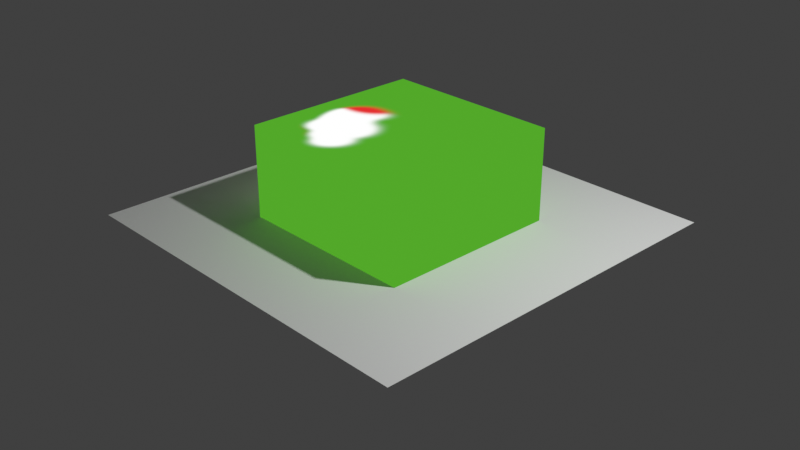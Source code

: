 # Source: library.blend  (saved by Blender 4.1.23; exported with 4.5.12 LTS)
import bpy
from mathutils import Matrix  # noqa: F401  (used for matrix-valued properties, if any)

bpy.ops.wm.read_factory_settings(use_empty=True)
scene = bpy.context.scene
scene.name = 'Scene'

# ---- collections
col_collection = bpy.data.collections.new('Collection'); scene.collection.children.link(col_collection)

# ---- images (referenced by path relative to the original .blend; pixels are not part of the script)
import os
ASSET_DIR = os.environ.get("B2B_ASSET_DIR", "")  # directory of the original .blend (textures are referenced by path, not embedded)
HERE = os.path.dirname(os.path.abspath(__file__))  # packed textures are extracted next to this script under _unpacked/

def load_image(name, relpath, width, height, colorspace="sRGB"):
    """Load a texture the original file referenced (path relative to the .blend, or extracted next to this script)."""
    p = next((c for c in (os.path.join(HERE, relpath), os.path.join(ASSET_DIR, relpath)) if relpath and os.path.exists(c)), "")
    if p:
        img = bpy.data.images.load(p, check_existing=True)
        img.name = name
    else:  # same state as the original file: an image datablock whose file is absent (Cycles renders it pink)
        img = bpy.data.images.new(name, width, height)
        img.source = "FILE"
        img.filepath = "//" + (relpath or name)
    img.colorspace_settings.name = colorspace
    return img
img_paintsystem_3 = load_image('PaintSystem_3', '_unpacked/PaintSystem_3.b60ec6dc.png', 1024, 1024, 'sRGB')
img_paintsystem_4 = load_image('PaintSystem_4', '_unpacked/PaintSystem_4.18a462ef.png', 1024, 1024, 'sRGB')

# ---- materials (node trees are filled in below, after node groups)
mat_material = bpy.data.materials.new('Material')
mat_material.alpha_threshold = 0.0
mat_material.use_transparency_overlap = False
mat_material.show_transparent_back = False
mat_material.use_transparent_shadow = False
mat_material.roughness = 0.5
mat_material.line_color = (0.0, 0.0, 0.0, 1.0)

# ---- node groups
ng_ps_alpha_over = bpy.data.node_groups.new('_PS_Alpha_Over', 'ShaderNodeTree')
_s = ng_ps_alpha_over.interface.new_socket(name='Color', in_out='OUTPUT', socket_type='NodeSocketColor')
_s.default_value = (0.8, 0.8, 0.8, 1.0)
_s = ng_ps_alpha_over.interface.new_socket(name='Alpha', in_out='OUTPUT', socket_type='NodeSocketFloat')
_s = ng_ps_alpha_over.interface.new_socket(name='Clip', in_out='INPUT', socket_type='NodeSocketBool')
_s = ng_ps_alpha_over.interface.new_socket(name='Over Factor', in_out='INPUT', socket_type='NodeSocketFloat')
_s.subtype = 'FACTOR'
_s.default_value = 1.0
_s.min_value = 0.0
_s.max_value = 1.0
_s = ng_ps_alpha_over.interface.new_socket(name='Over Color', in_out='INPUT', socket_type='NodeSocketColor')
_s = ng_ps_alpha_over.interface.new_socket(name='Over Alpha', in_out='INPUT', socket_type='NodeSocketFloat')
_s.subtype = 'FACTOR'
_s.min_value = 0.0
_s.max_value = 1.0
_s = ng_ps_alpha_over.interface.new_socket(name='Under Factor', in_out='INPUT', socket_type='NodeSocketFloat')
_s.subtype = 'FACTOR'
_s.default_value = 1.0
_s.min_value = 0.0
_s.max_value = 1.0
_s = ng_ps_alpha_over.interface.new_socket(name='Under Color', in_out='INPUT', socket_type='NodeSocketColor')
_s = ng_ps_alpha_over.interface.new_socket(name='Under Alpha', in_out='INPUT', socket_type='NodeSocketFloat')
_s.subtype = 'FACTOR'
_s.min_value = 0.0
_s.max_value = 1.0
_N = ng_ps_alpha_over.nodes; _L = ng_ps_alpha_over.links
n0 = _N.new('NodeGroupOutput'); n0.name = 'Group Output'; n0.location = (423, -8)
n1 = _N.new('NodeGroupInput'); n1.name = 'Group Input'; n1.location = (-708, 37)
n2 = _N.new('ShaderNodeVectorMath'); n2.name = 'Vector Math.002'; n2.location = (-296, -53)
n2.hide = True
n2.operation = 'SCALE'
n3 = _N.new('ShaderNodeVectorMath'); n3.name = 'Vector Math.004'; n3.location = (199, -5)
n3.hide = True
n3.operation = 'DIVIDE'
n4 = _N.new('ShaderNodeMix'); n4.name = 'Mix'; n4.location = (-298, -5)
n4.hide = True
n5 = _N.new('ShaderNodeMix'); n5.name = 'Mix.001'; n5.location = (-46, -12)
n5.hide = True
n5.data_type = 'RGBA'
n5.clamp_result = True
n6 = _N.new('ShaderNodeMix'); n6.name = 'Mix.002'; n6.location = (-52, -69)
n6.hide = True
n6.inputs[3].default_value = 1.0
n7 = _N.new('ShaderNodeMix'); n7.name = 'Mix.003'; n7.location = (193, -90)
n7.hide = True
n8 = _N.new('ShaderNodeMix'); n8.name = 'Mix.004'; n8.location = (-523, -105)
n8.hide = True
n9 = _N.new('NodeReroute'); n9.name = 'Reroute'; n9.location = (80, 11)
n9.width = 16
n9.socket_idname = 'NodeSocketBool'
_L.new(n1.outputs[5], n2.inputs[0])
_L.new(n8.outputs[0], n2.inputs[3])
_L.new(n3.outputs[0], n0.inputs[0])
_L.new(n1.outputs[1], n4.inputs[0])
_L.new(n2.outputs[0], n5.inputs[6])
_L.new(n4.outputs[0], n5.inputs[0])
_L.new(n1.outputs[2], n5.inputs[7])
_L.new(n5.outputs[2], n3.inputs[0])
_L.new(n4.outputs[0], n6.inputs[0])
_L.new(n8.outputs[0], n6.inputs[2])
_L.new(n7.outputs[0], n0.inputs[1])
_L.new(n6.outputs[0], n3.inputs[1])
_L.new(n1.outputs[3], n4.inputs[3])
_L.new(n6.outputs[0], n7.inputs[2])
_L.new(n9.outputs[0], n7.inputs[0])
_L.new(n8.outputs[0], n7.inputs[3])
_L.new(n1.outputs[6], n8.inputs[3])
_L.new(n1.outputs[4], n8.inputs[0])
_L.new(n1.outputs[0], n9.inputs[0])
n0.is_active_output = True
ng_ps_check_duplications = bpy.data.node_groups.new('_PS_Check_Duplications', 'ShaderNodeTree')
_s = ng_ps_check_duplications.interface.new_socket(name='Color', in_out='OUTPUT', socket_type='NodeSocketColor')
_s.default_value = (0.8, 0.8, 0.8, 1.0)
_s = ng_ps_check_duplications.interface.new_socket(name='Alpha', in_out='OUTPUT', socket_type='NodeSocketFloat')
_s = ng_ps_check_duplications.interface.new_socket(name='Factor', in_out='INPUT', socket_type='NodeSocketFloat')
_s.subtype = 'FACTOR'
_s.default_value = 1.0
_s.min_value = 0.0
_s.max_value = 1.0
_s = ng_ps_check_duplications.interface.new_socket(name='Under Color', in_out='INPUT', socket_type='NodeSocketColor')
_s.default_value = (0.5, 0.5, 0.5, 1.0)
_s = ng_ps_check_duplications.interface.new_socket(name='Under Alpha', in_out='INPUT', socket_type='NodeSocketFloat')
_s.subtype = 'FACTOR'
_s.min_value = 0.0
_s.max_value = 1.0
_s = ng_ps_check_duplications.interface.new_socket(name='Over Color', in_out='INPUT', socket_type='NodeSocketColor')
_s.default_value = (0.5, 0.5, 0.5, 1.0)
_s = ng_ps_check_duplications.interface.new_socket(name='Over Alpha', in_out='INPUT', socket_type='NodeSocketFloat')
_s.subtype = 'FACTOR'
_s.min_value = 0.0
_s.max_value = 1.0
_N = ng_ps_check_duplications.nodes; _L = ng_ps_check_duplications.links
n0 = _N.new('NodeGroupOutput'); n0.name = 'Group Output'; n0.location = (494, 0)
n1 = _N.new('NodeGroupInput'); n1.name = 'Group Input'; n1.location = (-200, 0)
n2 = _N.new('ShaderNodeGroup'); n2.name = 'Group.002'; n2.location = (0, 0)
n2.width = 167
n2.node_tree = ng_ps_alpha_over
n2.inputs[0].default_value = False
n2.inputs[4].default_value = 1.0
n3 = _N.new('ShaderNodeGroup'); n3.name = 'Group.003'; n3.location = (242, 170)
n3.width = 167
n3.node_tree = ng_ps_alpha_over
n3.inputs[0].default_value = False
n3.inputs[1].default_value = 1.0
n3.inputs[2].default_value = (0.5, 0.5, 0.5, 1.0)
n3.inputs[3].default_value = 0.0
n3.inputs[4].default_value = 1.0
_L.new(n3.outputs[0], n0.inputs[0])
_L.new(n2.outputs[1], n0.inputs[1])
_L.new(n1.outputs[0], n2.inputs[1])
_L.new(n1.outputs[1], n2.inputs[5])
_L.new(n1.outputs[2], n2.inputs[6])
_L.new(n1.outputs[3], n2.inputs[2])
_L.new(n1.outputs[4], n2.inputs[3])
_L.new(n2.outputs[0], n3.inputs[5])
_L.new(n2.outputs[1], n3.inputs[6])
n0.is_active_output = True
ng_ps_layer_template = bpy.data.node_groups.new('_PS_Layer_Template', 'ShaderNodeTree')
_s = ng_ps_layer_template.interface.new_socket(name='Color', in_out='OUTPUT', socket_type='NodeSocketColor')
_s.default_value = (0.8, 0.8, 0.8, 1.0)
_s = ng_ps_layer_template.interface.new_socket(name='Alpha', in_out='OUTPUT', socket_type='NodeSocketFloat')
_s = ng_ps_layer_template.interface.new_socket(name='Opacity', in_out='INPUT', socket_type='NodeSocketFloat')
_s.subtype = 'FACTOR'
_s.default_value = 1.0
_s.min_value = 0.0
_s.max_value = 1.0
_s = ng_ps_layer_template.interface.new_socket(name='Clip', in_out='INPUT', socket_type='NodeSocketBool')
_s = ng_ps_layer_template.interface.new_socket(name='Color', in_out='INPUT', socket_type='NodeSocketColor')
_s = ng_ps_layer_template.interface.new_socket(name='Alpha', in_out='INPUT', socket_type='NodeSocketFloat')
_s.subtype = 'FACTOR'
_s.min_value = 0.0
_s.max_value = 1.0
_s = ng_ps_layer_template.interface.new_socket(name='Vector', in_out='INPUT', socket_type='NodeSocketVector')
_s.hide_value = True
_N = ng_ps_layer_template.nodes; _L = ng_ps_layer_template.links
n0 = _N.new('NodeGroupOutput'); n0.name = 'Group Output'; n0.location = (423, -8)
n1 = _N.new('NodeGroupInput'); n1.name = 'Group Input'; n1.location = (-1056, 61)
n2 = _N.new('ShaderNodeVectorMath'); n2.name = 'Vector Math.002'; n2.location = (-296, -53)
n2.hide = True
n2.operation = 'SCALE'
n3 = _N.new('ShaderNodeVectorMath'); n3.name = 'Vector Math.004'; n3.location = (199, -5)
n3.hide = True
n3.operation = 'DIVIDE'
n4 = _N.new('ShaderNodeMix'); n4.name = 'Mix.001'; n4.location = (-46, -12)
n4.hide = True
n4.data_type = 'RGBA'
n4.clamp_result = True
n5 = _N.new('ShaderNodeMix'); n5.name = 'Mix.002'; n5.location = (-52, -69)
n5.hide = True
n5.inputs[3].default_value = 1.0
n6 = _N.new('ShaderNodeMix'); n6.name = 'Mix.003'; n6.location = (193, -90)
n6.hide = True
n7 = _N.new('ShaderNodeMix'); n7.name = 'Mix.004'; n7.location = (-499, -12)
n7.hide = True
n8 = _N.new('NodeReroute'); n8.name = 'Reroute'; n8.location = (80, 11)
n8.width = 16
n8.socket_idname = 'NodeSocketBool'
n9 = _N.new('ShaderNodeTexImage'); n9.name = 'Image Texture'; n9.location = (-838, 238)
n9.interpolation = 'Closest'
n10 = _N.new('NodeReroute'); n10.name = 'Reroute.001'; n10.location = (-303, -20)
n10.width = 16
n10.socket_idname = 'NodeSocketFloat'
n11 = _N.new('NodeReroute'); n11.name = 'Reroute.002'; n11.location = (-303, -5)
n11.width = 16
n12 = _N.new('NodeFrame'); n12.name = 'Frame'; n12.location = (-640, 361)
n12.label = 'Please do not modify'
n12.width = 794
n12.label_size = 47
n13 = _N.new('NodeReroute'); n13.name = 'Reroute.003'; n13.location = (-344, -108)
n13.width = 16
n13.socket_idname = 'NodeSocketFloatFactor'
_L.new(n13.outputs[0], n2.inputs[3])
_L.new(n3.outputs[0], n0.inputs[0])
_L.new(n2.outputs[0], n4.inputs[6])
_L.new(n10.outputs[0], n4.inputs[0])
_L.new(n11.outputs[0], n4.inputs[7])
_L.new(n4.outputs[2], n3.inputs[0])
_L.new(n10.outputs[0], n5.inputs[0])
_L.new(n13.outputs[0], n5.inputs[2])
_L.new(n6.outputs[0], n0.inputs[1])
_L.new(n5.outputs[0], n3.inputs[1])
_L.new(n5.outputs[0], n6.inputs[2])
_L.new(n8.outputs[0], n6.inputs[0])
_L.new(n13.outputs[0], n6.inputs[3])
_L.new(n1.outputs[1], n8.inputs[0])
_L.new(n9.outputs[1], n7.inputs[3])
_L.new(n1.outputs[4], n9.inputs[0])
_L.new(n1.outputs[0], n7.inputs[0])
_L.new(n1.outputs[3], n13.inputs[0])
_L.new(n7.outputs[0], n10.inputs[0])
_L.new(n9.outputs[0], n11.inputs[0])
_L.new(n1.outputs[2], n2.inputs[0])
n0.is_active_output = True
ng_ps_folder_template = bpy.data.node_groups.new('_PS_Folder_Template', 'ShaderNodeTree')
_s = ng_ps_folder_template.interface.new_socket(name='Color', in_out='OUTPUT', socket_type='NodeSocketColor')
_s.default_value = (0.8, 0.8, 0.8, 1.0)
_s = ng_ps_folder_template.interface.new_socket(name='Alpha', in_out='OUTPUT', socket_type='NodeSocketFloat')
_s = ng_ps_folder_template.interface.new_socket(name='Opacity', in_out='INPUT', socket_type='NodeSocketFloat')
_s.subtype = 'FACTOR'
_s.default_value = 1.0
_s.min_value = 0.0
_s.max_value = 1.0
_s = ng_ps_folder_template.interface.new_socket(name='Clip', in_out='INPUT', socket_type='NodeSocketBool')
_s = ng_ps_folder_template.interface.new_socket(name='Over Color', in_out='INPUT', socket_type='NodeSocketColor')
_s = ng_ps_folder_template.interface.new_socket(name='Over Alpha', in_out='INPUT', socket_type='NodeSocketFloat')
_s.subtype = 'FACTOR'
_s.min_value = 0.0
_s.max_value = 1.0
_s = ng_ps_folder_template.interface.new_socket(name='Under Color', in_out='INPUT', socket_type='NodeSocketColor')
_s = ng_ps_folder_template.interface.new_socket(name='Under Alpha', in_out='INPUT', socket_type='NodeSocketFloat')
_s.subtype = 'FACTOR'
_s.min_value = 0.0
_s.max_value = 1.0
_N = ng_ps_folder_template.nodes; _L = ng_ps_folder_template.links
n0 = _N.new('NodeGroupOutput'); n0.name = 'Group Output'; n0.location = (423, -8)
n1 = _N.new('NodeGroupInput'); n1.name = 'Group Input'; n1.location = (-589, 35)
n2 = _N.new('ShaderNodeVectorMath'); n2.name = 'Vector Math.002'; n2.location = (-296, -53)
n2.hide = True
n2.operation = 'SCALE'
n3 = _N.new('ShaderNodeVectorMath'); n3.name = 'Vector Math.004'; n3.location = (199, -5)
n3.hide = True
n3.operation = 'DIVIDE'
n4 = _N.new('ShaderNodeMix'); n4.name = 'Mix'; n4.location = (-298, -5)
n4.hide = True
n5 = _N.new('ShaderNodeMix'); n5.name = 'Mix.001'; n5.location = (-46, -12)
n5.hide = True
n5.data_type = 'RGBA'
n5.clamp_result = True
n6 = _N.new('ShaderNodeMix'); n6.name = 'Mix.002'; n6.location = (-52, -69)
n6.hide = True
n6.inputs[3].default_value = 1.0
n7 = _N.new('ShaderNodeMix'); n7.name = 'Mix.003'; n7.location = (193, -90)
n7.hide = True
n8 = _N.new('NodeReroute'); n8.name = 'Reroute'; n8.location = (80, 11)
n8.width = 16
n8.socket_idname = 'NodeSocketBool'
n9 = _N.new('NodeReroute'); n9.name = 'Reroute.001'; n9.location = (-333, 14)
n9.width = 16
n9.socket_idname = 'NodeSocketBool'
_L.new(n1.outputs[4], n2.inputs[0])
_L.new(n1.outputs[5], n2.inputs[3])
_L.new(n3.outputs[0], n0.inputs[0])
_L.new(n1.outputs[0], n4.inputs[0])
_L.new(n2.outputs[0], n5.inputs[6])
_L.new(n4.outputs[0], n5.inputs[0])
_L.new(n1.outputs[2], n5.inputs[7])
_L.new(n5.outputs[2], n3.inputs[0])
_L.new(n4.outputs[0], n6.inputs[0])
_L.new(n1.outputs[5], n6.inputs[2])
_L.new(n7.outputs[0], n0.inputs[1])
_L.new(n6.outputs[0], n3.inputs[1])
_L.new(n1.outputs[3], n4.inputs[3])
_L.new(n6.outputs[0], n7.inputs[2])
_L.new(n8.outputs[0], n7.inputs[0])
_L.new(n1.outputs[5], n7.inputs[3])
_L.new(n9.outputs[0], n8.inputs[0])
_L.new(n1.outputs[1], n9.inputs[0])
n0.is_active_output = True

# ---- material node trees
mat_material.use_nodes = True; mat_material.node_tree.nodes.clear()
_N = mat_material.node_tree.nodes; _L = mat_material.node_tree.links
n0 = _N.new('ShaderNodeOutputMaterial'); n0.name = 'Material Output'; n0.location = (684, 428)
n1 = _N.new('ShaderNodeGroup'); n1.name = 'Group'; n1.location = (-334, 662)
n1.width = 167
n1.node_tree = ng_ps_alpha_over
n1.inputs[0].default_value = True
n1.inputs[1].default_value = 1.0
n1.inputs[4].default_value = 1.0
n2 = _N.new('ShaderNodeGroup'); n2.name = 'Group.001'; n2.location = (-80, 667)
n2.width = 167
n2.node_tree = ng_ps_alpha_over
n2.inputs[0].default_value = False
n2.inputs[1].default_value = 1.0
n2.inputs[4].default_value = 1.0
n2.inputs[5].default_value = (0.08496, 0.3937, 0.02216, 1.0)
n2.inputs[6].default_value = 1.0
n3 = _N.new('ShaderNodeTexImage'); n3.name = 'Image Texture'; n3.location = (-692, 768)
n3.image = img_paintsystem_3
n3.interpolation = 'Closest'
n4 = _N.new('ShaderNodeTexImage'); n4.name = 'Image Texture.001'; n4.location = (-692, 489)
n4.image = img_paintsystem_4
n4.interpolation = 'Closest'
n5 = _N.new('ShaderNodeMix'); n5.name = 'Mix'; n5.location = (-317, 913)
n5.data_type = 'RGBA'
n5.inputs[0].default_value = 2.543e-07
n6 = _N.new('ShaderNodeMixShader'); n6.name = 'Mix Shader'; n6.location = (434, 447)
n7 = _N.new('ShaderNodeBsdfTransparent'); n7.name = 'Transparent BSDF'; n7.location = (224, 404)
n8 = _N.new('ShaderNodeGroup'); n8.name = 'Group.003'; n8.location = (206, 985)
n8.width = 236
n8.node_tree = ng_ps_check_duplications
n8.inputs[0].default_value = 1.0
n8.inputs[1].default_value = (0.5, 0.5, 0.5, 1.0)
n8.inputs[2].default_value = 0.0
n8.inputs[3].default_value = (0.5, 0.5, 0.5, 1.0)
n8.inputs[4].default_value = 0.0
n9 = _N.new('ShaderNodeTexImage'); n9.name = 'Image Texture.002'; n9.location = (-667, 1094)
n9.image = img_paintsystem_3
n9.interpolation = 'Closest'
n10 = _N.new('ShaderNodeMix'); n10.name = 'Mix.001'; n10.location = (-76, 1201)
n10.data_type = 'RGBA'
n10.inputs[0].default_value = 2.543e-07
n11 = _N.new('ShaderNodeGroup'); n11.name = 'Group.002'; n11.location = (-98, 259)
n11.width = 167
n11.node_tree = ng_ps_layer_template
n11.inputs[0].default_value = 1.0
n11.inputs[1].default_value = True
n11.inputs[2].default_value = (0.5, 0.5, 0.5, 1.0)
n11.inputs[3].default_value = 0.0
n11.inputs[4].default_value = (0.0, 0.0, 0.0)
n12 = _N.new('ShaderNodeGroup'); n12.name = 'Group.004'; n12.location = (197, 666)
n12.width = 167
n12.node_tree = ng_ps_folder_template
n12.inputs[0].default_value = 1.0
n12.inputs[1].default_value = False
n12.inputs[4].default_value = (0.0, 0.0, 0.0, 1.0)
n12.inputs[5].default_value = 0.0
n13 = _N.new('ShaderNodeVectorMath'); n13.name = 'Vector Math'; n13.location = (430, 661)
n13.operation = 'SCALE'
_L.new(n1.outputs[0], n2.inputs[2])
_L.new(n3.outputs[0], n1.inputs[5])
_L.new(n3.outputs[1], n1.inputs[6])
_L.new(n4.outputs[0], n1.inputs[2])
_L.new(n4.outputs[1], n1.inputs[3])
_L.new(n3.outputs[1], n5.inputs[7])
_L.new(n3.outputs[0], n5.inputs[6])
_L.new(n7.outputs[0], n6.inputs[1])
_L.new(n1.outputs[1], n2.inputs[3])
_L.new(n9.outputs[1], n10.inputs[7])
_L.new(n9.outputs[0], n10.inputs[6])
_L.new(n2.outputs[0], n12.inputs[2])
_L.new(n2.outputs[1], n12.inputs[3])
_L.new(n12.outputs[0], n13.inputs[0])
_L.new(n12.outputs[1], n13.inputs[3])
_L.new(n12.outputs[0], n6.inputs[2])
_L.new(n12.outputs[1], n6.inputs[0])
_L.new(n13.outputs[0], n0.inputs[0])
n0.is_active_output = True

# ---- world
world_world = bpy.data.worlds.new('World'); scene.world = world_world
world_world.use_nodes = True; world_world.node_tree.nodes.clear()
_N = world_world.node_tree.nodes; _L = world_world.node_tree.links
n0 = _N.new('ShaderNodeOutputWorld'); n0.name = 'World Output'; n0.location = (510, 300)
n1 = _N.new('ShaderNodeBackground'); n1.name = 'Background'; n1.location = (297, 315)
n2 = _N.new('ShaderNodeLightPath'); n2.name = 'Light Path'; n2.location = (-247, 599)
n3 = _N.new('ShaderNodeMath'); n3.name = 'Math'; n3.location = (-67, 546)
n3.use_clamp = True
n4 = _N.new('ShaderNodeMix'); n4.name = 'Mix'; n4.location = (124, 395)
n4.data_type = 'RGBA'
n4.inputs[6].default_value = (0.0, 0.0, 0.0, 1.0)
n4.inputs[7].default_value = (0.05088, 0.05088, 0.05088, 1.0)
_L.new(n1.outputs[0], n0.inputs[0])
_L.new(n2.outputs[0], n3.inputs[0])
_L.new(n2.outputs[5], n3.inputs[1])
_L.new(n3.outputs[0], n4.inputs[0])
_L.new(n4.outputs[2], n1.inputs[0])
n0.is_active_output = True
world_world.color = (0.05088, 0.05088, 0.05088)
world_world.use_sun_shadow = False
world_world.sun_shadow_jitter_overblur = 0.0

# ---- cameras
cam_camera = bpy.data.cameras.new('Camera')
cam_camera.clip_end = 100.0
cam_camera.ortho_scale = 7.314

# ---- lights
light_light = bpy.data.lights.new('Light', 'POINT')
light_light.transmission_factor = 0.0
light_light.energy = 1000.0
light_light.shadow_soft_size = 0.1
light_light.shadow_maximum_resolution = 0.006
light_light.use_absolute_resolution = True

# ---- meshes
me_cube = bpy.data.meshes.new('Cube')
me_cube.from_pydata([(1.0, 1.0, 1.0), (1.0, 1.0, -1.0), (1.0, -1.0, 1.0), (1.0, -1.0, -1.0), (-1.0, 1.0, 1.0), (-1.0, 1.0, -1.0), (-1.0, -1.0, 1.0), (-1.0, -1.0, -1.0)], [], [(0, 4, 6, 2), (3, 2, 6, 7), (7, 6, 4, 5), (5, 1, 3, 7), (1, 0, 2, 3), (5, 4, 0, 1)])
_uv = me_cube.uv_layers.new(name='UVMap')
_uv.uv.foreach_set('vector', [0.625, 0.5, 0.875, 0.5, 0.875, 0.75, 0.625, 0.75, 0.375, 0.75, 0.625, 0.75, 0.625, 1.0, 0.375, 1.0, 0.375, 0.0, 0.625, 0.0, 0.625, 0.25, 0.375, 0.25, 0.125, 0.5, 0.375, 0.5, 0.375, 0.75, 0.125, 0.75, 0.375, 0.5, 0.625, 0.5, 0.625, 0.75, 0.375, 0.75, 0.375, 0.25, 0.625, 0.25, 0.625, 0.5, 0.375, 0.5])
me_cube.materials.append(mat_material)
me_cube.use_mirror_vertex_groups = False
me_cube.update()
me_plane = bpy.data.meshes.new('Plane')
me_plane.from_pydata([(-2.1, -2.1, 0.0), (2.1, -2.1, 0.0), (-2.1, 2.1, 0.0), (2.1, 2.1, 0.0)], [], [(0, 1, 3, 2)])
_uv = me_plane.uv_layers.new(name='UVMap')
_uv.uv.foreach_set('vector', [0.0, 0.0, 1.0, 0.0, 1.0, 1.0, 0.0, 1.0])
me_plane.update()

# ---- objects
ob_cube = bpy.data.objects.new('Cube', me_cube)
ob_light = bpy.data.objects.new('Light', light_light)
ob_camera = bpy.data.objects.new('Camera', cam_camera)
ob_plane = bpy.data.objects.new('Plane', me_plane)

# ---- transforms, parenting, visibility, modifiers, constraints
ob_cube.location = (0.0, 0.0, 0.0)
ob_cube.lock_rotations_4d = False
ob_cube.empty_display_type = 'ARROWS'
ob_cube.lineart.crease_threshold = 0.0
ob_light.location = (4.076, 1.005, 5.904)
ob_light.rotation_euler = (0.6503, 0.05522, 1.866)
ob_light.lock_rotations_4d = False
ob_light.empty_display_type = 'ARROWS'
ob_light.color = (0.0, 0.0, 0.0, 0.0)
ob_light.lineart.crease_threshold = 0.0
ob_camera.location = (7.359, -6.926, 4.958)
ob_camera.rotation_euler = (1.109, 0.0, 0.8149)
ob_camera.lock_rotations_4d = False
ob_camera.empty_display_type = 'ARROWS'
ob_camera.color = (0.0, 0.0, 0.0, 0.0)
ob_camera.display_type = 'WIRE'
ob_camera.lineart.crease_threshold = 0.0
ob_plane.location = (0.0, 0.0, 0.0)

# ---- collection membership
col_collection.objects.link(ob_cube)
col_collection.objects.link(ob_light)
col_collection.objects.link(ob_camera)
col_collection.objects.link(ob_plane)

# ---- scene / render settings (as saved in the file)
scene.camera = ob_camera
scene.frame_start = 1; scene.frame_end = 250; scene.frame_set(3)
scene.render.engine = 'BLENDER_EEVEE_NEXT'
scene.cycles.sampling_pattern = 'TABULATED_SOBOL'
scene.eevee.ray_tracing_options.trace_max_roughness = 0.0
scene.view_settings.view_transform = 'Standard'
bpy.context.view_layer.update()
